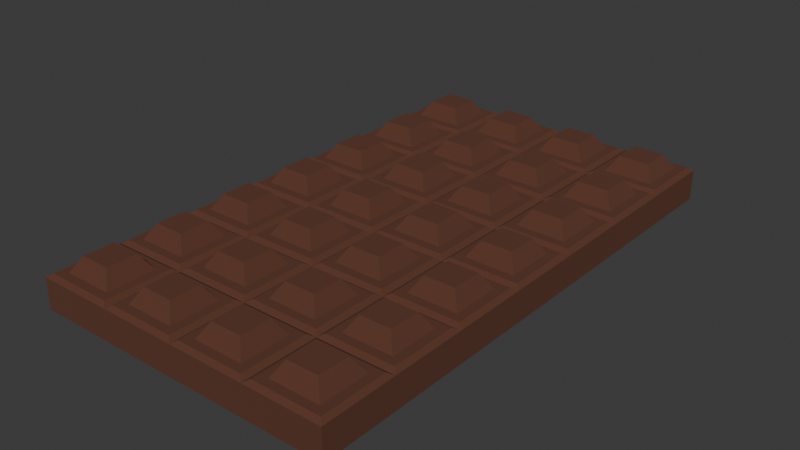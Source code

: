# Source: chocolate.blend  (saved by Blender 4.0.36; exported with 4.5.12 LTS)
import bpy
from mathutils import Matrix  # noqa: F401  (used for matrix-valued properties, if any)

bpy.ops.wm.read_factory_settings(use_empty=True)
scene = bpy.context.scene
scene.name = 'Scene'

# ---- collections
col_collection = bpy.data.collections.new('Collection'); scene.collection.children.link(col_collection)

# ---- materials (node trees are filled in below, after node groups)
mat_chocolate = bpy.data.materials.new('Chocolate')
mat_chocolate.alpha_threshold = 0.0
mat_chocolate.use_transparent_shadow = False
mat_chocolate.roughness = 0.5
mat_chocolate.line_color = (0.0, 0.0, 0.0, 1.0)

# ---- material node trees
mat_chocolate.use_nodes = True; mat_chocolate.node_tree.nodes.clear()
_N = mat_chocolate.node_tree.nodes; _L = mat_chocolate.node_tree.links
n0 = _N.new('ShaderNodeOutputMaterial'); n0.name = 'Material Output'; n0.location = (300, 300)
n1 = _N.new('ShaderNodeBsdfPrincipled'); n1.name = 'Principled BSDF'; n1.location = (10, 300)
n1.inputs[0].default_value = (0.1106, 0.03944, 0.02194, 1.0)
n1.inputs[2].default_value = 1.0
n1.inputs[3].default_value = 1.45
_L.new(n1.outputs[0], n0.inputs[0])
n0.is_active_output = True

# ---- world
world_world = bpy.data.worlds.new('World'); scene.world = world_world
world_world.use_nodes = True; world_world.node_tree.nodes.clear()
_N = world_world.node_tree.nodes; _L = world_world.node_tree.links
n0 = _N.new('ShaderNodeOutputWorld'); n0.name = 'World Output'; n0.location = (300, 300)
n1 = _N.new('ShaderNodeBackground'); n1.name = 'Background'; n1.location = (10, 300)
n1.inputs[0].default_value = (0.05088, 0.05088, 0.05088, 1.0)
_L.new(n1.outputs[0], n0.inputs[0])
n0.is_active_output = True
world_world.color = (0.05088, 0.05088, 0.05088)
world_world.use_sun_shadow = False
world_world.sun_shadow_jitter_overblur = 0.0

# ---- meshes
me_cube = bpy.data.meshes.new('Cube')
me_cube.from_pydata([(1.0, 1.0, 1.0), (1.0, 1.0, -1.0), (1.0, -1.0, 1.0), (1.0, -1.0, -1.0), (-1.0, 1.0, 1.0), (-1.0, 1.0, -1.0), (-1.0, -1.0, 1.0), (-1.0, -1.0, -1.0), (-1.0, 0.7143, -1.0), (-1.0, 0.4286, -1.0), (-1.0, 0.1429, -1.0), (-1.0, -0.1429, -1.0), (-1.0, -0.4286, -1.0), (-1.0, -0.7143, -1.0), (1.0, 0.7143, 1.0), (1.0, 0.4286, 1.0), (1.0, 0.1429, 1.0), (1.0, -0.1429, 1.0), (1.0, -0.4286, 1.0), (1.0, -0.7143, 1.0), (-1.0, -0.7143, 1.0), (-1.0, -0.4286, 1.0), (-1.0, -0.1429, 1.0), (-1.0, 0.1429, 1.0), (-1.0, 0.4286, 1.0), (-1.0, 0.7143, 1.0), (1.0, -0.7143, -1.0), (1.0, -0.4286, -1.0), (1.0, -0.1429, -1.0), (1.0, 0.1429, -1.0), (1.0, 0.4286, -1.0), (1.0, 0.7143, -1.0), (0.5, 1.0, -1.0), (0.0, 1.0, -1.0), (-0.5, 1.0, -1.0), (0.5, -1.0, 1.0), (0.0, -1.0, 1.0), (-0.5, -1.0, 1.0), (-0.5, -1.0, -1.0), (0.0, -1.0, -1.0), (0.5, -1.0, -1.0), (-0.5, 1.0, 1.0), (0.0, 1.0, 1.0), (0.5, 1.0, 1.0), (0.5, 0.7143, -1.0), (0.0, 0.7143, -1.0), (-0.5, 0.7143, -1.0), (0.5, 0.4286, -1.0), (0.0, 0.4286, -1.0), (-0.5, 0.4286, -1.0), (0.5, 0.1429, -1.0), (0.0, 0.1429, -1.0), (-0.5, 0.1429, -1.0), (0.5, -0.1429, -1.0), (0.0, -0.1429, -1.0), (-0.5, -0.1429, -1.0), (0.5, -0.4286, -1.0), (0.0, -0.4286, -1.0), (-0.5, -0.4286, -1.0), (0.5, -0.7143, -1.0), (0.0, -0.7143, -1.0), (-0.5, -0.7143, -1.0), (-0.5, 0.7143, 1.0), (0.0, 0.7143, 1.0), (0.5, 0.7143, 1.0), (-0.5, 0.4286, 1.0), (0.0, 0.4286, 1.0), (0.5, 0.4286, 1.0), (-0.5, 0.1429, 1.0), (0.0, 0.1429, 1.0), (0.5, 0.1429, 1.0), (-0.5, -0.1429, 1.0), (0.0, -0.1429, 1.0), (0.5, -0.1429, 1.0), (-0.5, -0.4286, 1.0), (0.0, -0.4286, 1.0), (0.5, -0.4286, 1.0), (-0.5, -0.7143, 1.0), (0.0, -0.7143, 1.0), (0.5, -0.7143, 1.0), (-0.5318, -0.7324, 1.204), (-0.9682, -0.7324, 1.204), (-0.9682, -0.9819, 1.204), (-0.5318, -0.9819, 1.204), (-0.5318, 0.9819, 1.204), (-0.9682, 0.9819, 1.204), (-0.9682, 0.7324, 1.204), (-0.5318, 0.7324, 1.204), (-0.5318, 0.6961, 1.204), (-0.9682, 0.6961, 1.204), (-0.9682, 0.4467, 1.204), (-0.5318, 0.4467, 1.204), (-0.5318, 0.4104, 1.204), (-0.9682, 0.4104, 1.204), (-0.9682, 0.161, 1.204), (-0.5318, 0.161, 1.204), (-0.5318, 0.1247, 1.204), (-0.9682, 0.1247, 1.204), (-0.9682, -0.1247, 1.204), (-0.5318, -0.1247, 1.204), (-0.5318, -0.161, 1.204), (-0.9682, -0.161, 1.204), (-0.9682, -0.4104, 1.204), (-0.5318, -0.4104, 1.204), (-0.5318, -0.4467, 1.204), (-0.9682, -0.4467, 1.204), (-0.9682, -0.6961, 1.204), (-0.5318, -0.6961, 1.204), (0.9682, -0.4467, 1.204), (0.5318, -0.4467, 1.204), (0.5318, -0.6961, 1.204), (0.9682, -0.6961, 1.204), (0.4682, -0.4467, 1.204), (0.03184, -0.4467, 1.204), (0.03184, -0.6961, 1.204), (0.4682, -0.6961, 1.204), (-0.03184, -0.4467, 1.204), (-0.4682, -0.4467, 1.204), (-0.4682, -0.6961, 1.204), (-0.03184, -0.6961, 1.204), (0.9682, -0.161, 1.204), (0.5318, -0.161, 1.204), (0.5318, -0.4104, 1.204), (0.9682, -0.4104, 1.204), (0.4682, -0.161, 1.204), (0.03184, -0.161, 1.204), (0.03184, -0.4104, 1.204), (0.4682, -0.4104, 1.204), (-0.03184, -0.161, 1.204), (-0.4682, -0.161, 1.204), (-0.4682, -0.4104, 1.204), (-0.03184, -0.4104, 1.204), (0.9682, 0.1247, 1.204), (0.5318, 0.1247, 1.204), (0.5318, -0.1247, 1.204), (0.9682, -0.1247, 1.204), (0.4682, 0.1247, 1.204), (0.03184, 0.1247, 1.204), (0.03184, -0.1247, 1.204), (0.4682, -0.1247, 1.204), (-0.03184, 0.1247, 1.204), (-0.4682, 0.1247, 1.204), (-0.4682, -0.1247, 1.204), (-0.03184, -0.1247, 1.204), (0.9682, 0.4104, 1.204), (0.5318, 0.4104, 1.204), (0.5318, 0.161, 1.204), (0.9682, 0.161, 1.204), (0.4682, 0.4104, 1.204), (0.03184, 0.4104, 1.204), (0.03184, 0.161, 1.204), (0.4682, 0.161, 1.204), (-0.03184, 0.4104, 1.204), (-0.4682, 0.4104, 1.204), (-0.4682, 0.161, 1.204), (-0.03184, 0.161, 1.204), (0.9682, 0.6961, 1.204), (0.5318, 0.6961, 1.204), (0.5318, 0.4467, 1.204), (0.9682, 0.4467, 1.204), (0.4682, 0.6961, 1.204), (0.03184, 0.6961, 1.204), (0.03184, 0.4467, 1.204), (0.4682, 0.4467, 1.204), (-0.03184, 0.6961, 1.204), (-0.4682, 0.6961, 1.204), (-0.4682, 0.4467, 1.204), (-0.03184, 0.4467, 1.204), (0.9682, 0.9819, 1.204), (0.5318, 0.9819, 1.204), (0.5318, 0.7324, 1.204), (0.9682, 0.7324, 1.204), (0.4682, 0.9819, 1.204), (0.03184, 0.9819, 1.204), (0.03184, 0.7324, 1.204), (0.4682, 0.7324, 1.204), (-0.03184, 0.9819, 1.204), (-0.4682, 0.9819, 1.204), (-0.4682, 0.7324, 1.204), (-0.03184, 0.7324, 1.204), (0.9682, -0.7324, 1.204), (0.5318, -0.7324, 1.204), (0.5318, -0.9819, 1.204), (0.9682, -0.9819, 1.204), (0.4682, -0.7324, 1.204), (0.03184, -0.7324, 1.204), (0.03184, -0.9819, 1.204), (0.4682, -0.9819, 1.204), (-0.03184, -0.7324, 1.204), (-0.4682, -0.7324, 1.204), (-0.4682, -0.9819, 1.204), (-0.03184, -0.9819, 1.204), (-0.5901, -0.765, 1.204), (-0.9099, -0.765, 1.204), (-0.9099, -0.9493, 1.204), (-0.5901, -0.9493, 1.204), (-0.5901, 0.9493, 1.204), (-0.9099, 0.9493, 1.204), (-0.9099, 0.765, 1.204), (-0.5901, 0.765, 1.204), (-0.5901, 0.6636, 1.204), (-0.9099, 0.6636, 1.204), (-0.9099, 0.4793, 1.204), (-0.5901, 0.4793, 1.204), (-0.5901, 0.3779, 1.204), (-0.9099, 0.3779, 1.204), (-0.9099, 0.1936, 1.204), (-0.5901, 0.1936, 1.204), (-0.5901, 0.09216, 1.204), (-0.9099, 0.09216, 1.204), (-0.9099, -0.09216, 1.204), (-0.5901, -0.09216, 1.204), (-0.5901, -0.1936, 1.204), (-0.9099, -0.1936, 1.204), (-0.9099, -0.3779, 1.204), (-0.5901, -0.3779, 1.204), (-0.5901, -0.4793, 1.204), (-0.9099, -0.4793, 1.204), (-0.9099, -0.6636, 1.204), (-0.5901, -0.6636, 1.204), (0.9099, -0.4793, 1.204), (0.5901, -0.4793, 1.204), (0.5901, -0.6636, 1.204), (0.9099, -0.6636, 1.204), (0.4099, -0.4793, 1.204), (0.09007, -0.4793, 1.204), (0.09007, -0.6636, 1.204), (0.4099, -0.6636, 1.204), (-0.09007, -0.4793, 1.204), (-0.4099, -0.4793, 1.204), (-0.4099, -0.6636, 1.204), (-0.09007, -0.6636, 1.204), (0.9099, -0.1936, 1.204), (0.5901, -0.1936, 1.204), (0.5901, -0.3779, 1.204), (0.9099, -0.3779, 1.204), (0.4099, -0.1936, 1.204), (0.09007, -0.1936, 1.204), (0.09007, -0.3779, 1.204), (0.4099, -0.3779, 1.204), (-0.09007, -0.1936, 1.204), (-0.4099, -0.1936, 1.204), (-0.4099, -0.3779, 1.204), (-0.09007, -0.3779, 1.204), (0.9099, 0.09216, 1.204), (0.5901, 0.09216, 1.204), (0.5901, -0.09216, 1.204), (0.9099, -0.09216, 1.204), (0.4099, 0.09216, 1.204), (0.09007, 0.09216, 1.204), (0.09007, -0.09216, 1.204), (0.4099, -0.09216, 1.204), (-0.09007, 0.09216, 1.204), (-0.4099, 0.09216, 1.204), (-0.4099, -0.09216, 1.204), (-0.09007, -0.09216, 1.204), (0.9099, 0.3779, 1.204), (0.5901, 0.3779, 1.204), (0.5901, 0.1936, 1.204), (0.9099, 0.1936, 1.204), (0.4099, 0.3779, 1.204), (0.09007, 0.3779, 1.204), (0.09007, 0.1936, 1.204), (0.4099, 0.1936, 1.204), (-0.09007, 0.3779, 1.204), (-0.4099, 0.3779, 1.204), (-0.4099, 0.1936, 1.204), (-0.09007, 0.1936, 1.204), (0.9099, 0.6636, 1.204), (0.5901, 0.6636, 1.204), (0.5901, 0.4793, 1.204), (0.9099, 0.4793, 1.204), (0.4099, 0.6636, 1.204), (0.09007, 0.6636, 1.204), (0.09007, 0.4793, 1.204), (0.4099, 0.4793, 1.204), (-0.09007, 0.6636, 1.204), (-0.4099, 0.6636, 1.204), (-0.4099, 0.4793, 1.204), (-0.09007, 0.4793, 1.204), (0.9099, 0.9493, 1.204), (0.5901, 0.9493, 1.204), (0.5901, 0.765, 1.204), (0.9099, 0.765, 1.204), (0.4099, 0.9493, 1.204), (0.09007, 0.9493, 1.204), (0.09007, 0.765, 1.204), (0.4099, 0.765, 1.204), (-0.09007, 0.9493, 1.204), (-0.4099, 0.9493, 1.204), (-0.4099, 0.765, 1.204), (-0.09007, 0.765, 1.204), (0.9099, -0.765, 1.204), (0.5901, -0.765, 1.204), (0.5901, -0.9493, 1.204), (0.9099, -0.9493, 1.204), (0.4099, -0.765, 1.204), (0.09007, -0.765, 1.204), (0.09007, -0.9493, 1.204), (0.4099, -0.9493, 1.204), (-0.09007, -0.765, 1.204), (-0.4099, -0.765, 1.204), (-0.4099, -0.9493, 1.204), (-0.09007, -0.9493, 1.204), (-0.8493, -0.7999, 2.175), (-0.6507, -0.7999, 2.175), (-0.6507, -0.9144, 2.175), (-0.8493, -0.9144, 2.175), (-0.8493, 0.9144, 2.175), (-0.6507, 0.9144, 2.175), (-0.6507, 0.7999, 2.175), (-0.8493, 0.7999, 2.175), (-0.8493, 0.6287, 2.175), (-0.6507, 0.6287, 2.175), (-0.6507, 0.5142, 2.175), (-0.8493, 0.5142, 2.175), (-0.8493, 0.343, 2.175), (-0.6507, 0.343, 2.175), (-0.6507, 0.2285, 2.175), (-0.8493, 0.2285, 2.175), (-0.8493, 0.05724, 2.175), (-0.6507, 0.05724, 2.175), (-0.6507, -0.05724, 2.175), (-0.8493, -0.05724, 2.175), (-0.8493, -0.2285, 2.175), (-0.6507, -0.2285, 2.175), (-0.6507, -0.343, 2.175), (-0.8493, -0.343, 2.175), (-0.8493, -0.5142, 2.175), (-0.6507, -0.5142, 2.175), (-0.6507, -0.6287, 2.175), (-0.8493, -0.6287, 2.175), (0.6507, -0.5142, 2.175), (0.8493, -0.5142, 2.175), (0.8493, -0.6287, 2.175), (0.6507, -0.6287, 2.175), (0.1507, -0.5142, 2.175), (0.3493, -0.5142, 2.175), (0.3493, -0.6287, 2.175), (0.1507, -0.6287, 2.175), (-0.3493, -0.5142, 2.175), (-0.1507, -0.5142, 2.175), (-0.1507, -0.6287, 2.175), (-0.3493, -0.6287, 2.175), (0.6507, -0.2285, 2.175), (0.8493, -0.2285, 2.175), (0.8493, -0.343, 2.175), (0.6507, -0.343, 2.175), (0.1507, -0.2285, 2.175), (0.3493, -0.2285, 2.175), (0.3493, -0.343, 2.175), (0.1507, -0.343, 2.175), (-0.3493, -0.2285, 2.175), (-0.1507, -0.2285, 2.175), (-0.1507, -0.343, 2.175), (-0.3493, -0.343, 2.175), (0.6507, 0.05724, 2.175), (0.8493, 0.05724, 2.175), (0.8493, -0.05724, 2.175), (0.6507, -0.05724, 2.175), (0.1507, 0.05724, 2.175), (0.3493, 0.05724, 2.175), (0.3493, -0.05724, 2.175), (0.1507, -0.05724, 2.175), (-0.3493, 0.05724, 2.175), (-0.1507, 0.05724, 2.175), (-0.1507, -0.05724, 2.175), (-0.3493, -0.05724, 2.175), (0.6507, 0.343, 2.175), (0.8493, 0.343, 2.175), (0.8493, 0.2285, 2.175), (0.6507, 0.2285, 2.175), (0.1507, 0.343, 2.175), (0.3493, 0.343, 2.175), (0.3493, 0.2285, 2.175), (0.1507, 0.2285, 2.175), (-0.3493, 0.343, 2.175), (-0.1507, 0.343, 2.175), (-0.1507, 0.2285, 2.175), (-0.3493, 0.2285, 2.175), (0.6507, 0.6287, 2.175), (0.8493, 0.6287, 2.175), (0.8493, 0.5142, 2.175), (0.6507, 0.5142, 2.175), (0.1507, 0.6287, 2.175), (0.3493, 0.6287, 2.175), (0.3493, 0.5142, 2.175), (0.1507, 0.5142, 2.175), (-0.3493, 0.6287, 2.175), (-0.1507, 0.6287, 2.175), (-0.1507, 0.5142, 2.175), (-0.3493, 0.5142, 2.175), (0.6507, 0.9144, 2.175), (0.8493, 0.9144, 2.175), (0.8493, 0.7999, 2.175), (0.6507, 0.7999, 2.175), (0.1507, 0.9144, 2.175), (0.3493, 0.9144, 2.175), (0.3493, 0.7999, 2.175), (0.1507, 0.7999, 2.175), (-0.3493, 0.9144, 2.175), (-0.1507, 0.9144, 2.175), (-0.1507, 0.7999, 2.175), (-0.3493, 0.7999, 2.175), (0.6507, -0.7999, 2.175), (0.8493, -0.7999, 2.175), (0.8493, -0.9144, 2.175), (0.6507, -0.9144, 2.175), (0.1507, -0.7999, 2.175), (0.3493, -0.7999, 2.175), (0.3493, -0.9144, 2.175), (0.1507, -0.9144, 2.175), (-0.3493, -0.7999, 2.175), (-0.1507, -0.7999, 2.175), (-0.1507, -0.9144, 2.175), (-0.3493, -0.9144, 2.175)], [], [(206, 207, 318, 319), (38, 37, 6, 7), (8, 25, 4, 5), (59, 26, 3, 40), (26, 19, 2, 3), (32, 43, 0, 1), (1, 0, 14, 31), (31, 14, 15, 30), (30, 15, 16, 29), (29, 16, 17, 28), (28, 17, 18, 27), (27, 18, 19, 26), (32, 1, 31, 44), (44, 31, 30, 47), (47, 30, 29, 50), (50, 29, 28, 53), (53, 28, 27, 56), (56, 27, 26, 59), (7, 6, 20, 13), (13, 20, 21, 12), (12, 21, 22, 11), (11, 22, 23, 10), (10, 23, 24, 9), (9, 24, 25, 8), (259, 256, 369, 370), (205, 206, 319, 316), (256, 257, 368, 369), (207, 204, 317, 318), (282, 283, 394, 395), (204, 205, 316, 317), (281, 282, 395, 392), (230, 231, 342, 343), (283, 280, 393, 394), (229, 230, 343, 340), (280, 281, 392, 393), (231, 228, 341, 342), (228, 229, 340, 341), (254, 255, 366, 367), (253, 254, 367, 364), (202, 203, 314, 315), (255, 252, 365, 366), (201, 202, 315, 312), (252, 253, 364, 365), (203, 200, 313, 314), (278, 279, 390, 391), (200, 201, 312, 313), (277, 278, 391, 388), (226, 227, 338, 339), (12, 58, 61, 13), (58, 57, 60, 61), (57, 56, 59, 60), (11, 55, 58, 12), (55, 54, 57, 58), (54, 53, 56, 57), (10, 52, 55, 11), (52, 51, 54, 55), (51, 50, 53, 54), (9, 49, 52, 10), (49, 48, 51, 52), (48, 47, 50, 51), (8, 46, 49, 9), (46, 45, 48, 49), (45, 44, 47, 48), (5, 34, 46, 8), (34, 33, 45, 46), (33, 32, 44, 45), (5, 4, 41, 34), (34, 41, 42, 33), (33, 42, 43, 32), (13, 61, 38, 7), (61, 60, 39, 38), (60, 59, 40, 39), (3, 2, 35, 40), (40, 35, 36, 39), (39, 36, 37, 38), (279, 276, 389, 390), (225, 226, 339, 336), (276, 277, 388, 389), (77, 20, 81, 80), (20, 6, 82, 81), (6, 37, 83, 82), (37, 77, 80, 83), (41, 4, 85, 84), (4, 25, 86, 85), (25, 62, 87, 86), (62, 41, 84, 87), (62, 25, 89, 88), (25, 24, 90, 89), (24, 65, 91, 90), (65, 62, 88, 91), (65, 24, 93, 92), (24, 23, 94, 93), (23, 68, 95, 94), (68, 65, 92, 95), (68, 23, 97, 96), (23, 22, 98, 97), (22, 71, 99, 98), (71, 68, 96, 99), (71, 22, 101, 100), (22, 21, 102, 101), (21, 74, 103, 102), (74, 71, 100, 103), (74, 21, 105, 104), (21, 20, 106, 105), (20, 77, 107, 106), (77, 74, 104, 107), (18, 76, 109, 108), (76, 79, 110, 109), (79, 19, 111, 110), (19, 18, 108, 111), (76, 75, 113, 112), (75, 78, 114, 113), (78, 79, 115, 114), (79, 76, 112, 115), (75, 74, 117, 116), (74, 77, 118, 117), (77, 78, 119, 118), (78, 75, 116, 119), (17, 73, 121, 120), (73, 76, 122, 121), (76, 18, 123, 122), (18, 17, 120, 123), (73, 72, 125, 124), (72, 75, 126, 125), (75, 76, 127, 126), (76, 73, 124, 127), (72, 71, 129, 128), (71, 74, 130, 129), (74, 75, 131, 130), (75, 72, 128, 131), (16, 70, 133, 132), (70, 73, 134, 133), (73, 17, 135, 134), (17, 16, 132, 135), (70, 69, 137, 136), (69, 72, 138, 137), (72, 73, 139, 138), (73, 70, 136, 139), (69, 68, 141, 140), (68, 71, 142, 141), (71, 72, 143, 142), (72, 69, 140, 143), (15, 67, 145, 144), (67, 70, 146, 145), (70, 16, 147, 146), (16, 15, 144, 147), (67, 66, 149, 148), (66, 69, 150, 149), (69, 70, 151, 150), (70, 67, 148, 151), (66, 65, 153, 152), (65, 68, 154, 153), (68, 69, 155, 154), (69, 66, 152, 155), (14, 64, 157, 156), (64, 67, 158, 157), (67, 15, 159, 158), (15, 14, 156, 159), (64, 63, 161, 160), (63, 66, 162, 161), (66, 67, 163, 162), (67, 64, 160, 163), (63, 62, 165, 164), (62, 65, 166, 165), (65, 66, 167, 166), (66, 63, 164, 167), (0, 43, 169, 168), (43, 64, 170, 169), (64, 14, 171, 170), (14, 0, 168, 171), (43, 42, 173, 172), (42, 63, 174, 173), (63, 64, 175, 174), (64, 43, 172, 175), (42, 41, 177, 176), (41, 62, 178, 177), (62, 63, 179, 178), (63, 42, 176, 179), (19, 79, 181, 180), (79, 35, 182, 181), (35, 2, 183, 182), (2, 19, 180, 183), (79, 78, 185, 184), (78, 36, 186, 185), (36, 35, 187, 186), (35, 79, 184, 187), (78, 77, 189, 188), (77, 37, 190, 189), (37, 36, 191, 190), (36, 78, 188, 191), (80, 81, 193, 192), (81, 82, 194, 193), (82, 83, 195, 194), (83, 80, 192, 195), (84, 85, 197, 196), (85, 86, 198, 197), (86, 87, 199, 198), (87, 84, 196, 199), (88, 89, 201, 200), (89, 90, 202, 201), (90, 91, 203, 202), (91, 88, 200, 203), (92, 93, 205, 204), (93, 94, 206, 205), (94, 95, 207, 206), (95, 92, 204, 207), (96, 97, 209, 208), (97, 98, 210, 209), (98, 99, 211, 210), (99, 96, 208, 211), (100, 101, 213, 212), (101, 102, 214, 213), (102, 103, 215, 214), (103, 100, 212, 215), (104, 105, 217, 216), (105, 106, 218, 217), (106, 107, 219, 218), (107, 104, 216, 219), (108, 109, 221, 220), (109, 110, 222, 221), (110, 111, 223, 222), (111, 108, 220, 223), (112, 113, 225, 224), (113, 114, 226, 225), (114, 115, 227, 226), (115, 112, 224, 227), (116, 117, 229, 228), (117, 118, 230, 229), (118, 119, 231, 230), (119, 116, 228, 231), (120, 121, 233, 232), (121, 122, 234, 233), (122, 123, 235, 234), (123, 120, 232, 235), (124, 125, 237, 236), (125, 126, 238, 237), (126, 127, 239, 238), (127, 124, 236, 239), (128, 129, 241, 240), (129, 130, 242, 241), (130, 131, 243, 242), (131, 128, 240, 243), (132, 133, 245, 244), (133, 134, 246, 245), (134, 135, 247, 246), (135, 132, 244, 247), (136, 137, 249, 248), (137, 138, 250, 249), (138, 139, 251, 250), (139, 136, 248, 251), (140, 141, 253, 252), (141, 142, 254, 253), (142, 143, 255, 254), (143, 140, 252, 255), (144, 145, 257, 256), (145, 146, 258, 257), (146, 147, 259, 258), (147, 144, 256, 259), (148, 149, 261, 260), (149, 150, 262, 261), (150, 151, 263, 262), (151, 148, 260, 263), (152, 153, 265, 264), (153, 154, 266, 265), (154, 155, 267, 266), (155, 152, 264, 267), (156, 157, 269, 268), (157, 158, 270, 269), (158, 159, 271, 270), (159, 156, 268, 271), (160, 161, 273, 272), (161, 162, 274, 273), (162, 163, 275, 274), (163, 160, 272, 275), (164, 165, 277, 276), (165, 166, 278, 277), (166, 167, 279, 278), (167, 164, 276, 279), (168, 169, 281, 280), (169, 170, 282, 281), (170, 171, 283, 282), (171, 168, 280, 283), (172, 173, 285, 284), (173, 174, 286, 285), (174, 175, 287, 286), (175, 172, 284, 287), (176, 177, 289, 288), (177, 178, 290, 289), (178, 179, 291, 290), (179, 176, 288, 291), (180, 181, 293, 292), (181, 182, 294, 293), (182, 183, 295, 294), (183, 180, 292, 295), (184, 185, 297, 296), (185, 186, 298, 297), (186, 187, 299, 298), (187, 184, 296, 299), (188, 189, 301, 300), (189, 190, 302, 301), (190, 191, 303, 302), (191, 188, 300, 303), (305, 304, 307, 306), (309, 308, 311, 310), (313, 312, 315, 314), (317, 316, 319, 318), (321, 320, 323, 322), (325, 324, 327, 326), (329, 328, 331, 330), (333, 332, 335, 334), (337, 336, 339, 338), (341, 340, 343, 342), (345, 344, 347, 346), (349, 348, 351, 350), (353, 352, 355, 354), (357, 356, 359, 358), (361, 360, 363, 362), (365, 364, 367, 366), (369, 368, 371, 370), (373, 372, 375, 374), (377, 376, 379, 378), (381, 380, 383, 382), (385, 384, 387, 386), (389, 388, 391, 390), (393, 392, 395, 394), (397, 396, 399, 398), (401, 400, 403, 402), (405, 404, 407, 406), (409, 408, 411, 410), (413, 412, 415, 414), (257, 258, 371, 368), (258, 259, 370, 371), (232, 233, 344, 345), (235, 232, 345, 346), (284, 285, 396, 397), (233, 234, 347, 344), (287, 284, 397, 398), (234, 235, 346, 347), (285, 286, 399, 396), (208, 209, 320, 321), (286, 287, 398, 399), (211, 208, 321, 322), (260, 261, 372, 373), (209, 210, 323, 320), (263, 260, 373, 374), (210, 211, 322, 323), (261, 262, 375, 372), (262, 263, 374, 375), (236, 237, 348, 349), (239, 236, 349, 350), (288, 289, 400, 401), (237, 238, 351, 348), (291, 288, 401, 402), (238, 239, 350, 351), (289, 290, 403, 400), (212, 213, 324, 325), (290, 291, 402, 403), (215, 212, 325, 326), (264, 265, 376, 377), (213, 214, 327, 324), (267, 264, 377, 378), (214, 215, 326, 327), (265, 266, 379, 376), (266, 267, 378, 379), (240, 241, 352, 353), (243, 240, 353, 354), (292, 293, 404, 405), (241, 242, 355, 352), (295, 292, 405, 406), (242, 243, 354, 355), (293, 294, 407, 404), (216, 217, 328, 329), (294, 295, 406, 407), (219, 216, 329, 330), (268, 269, 380, 381), (217, 218, 331, 328), (271, 268, 381, 382), (218, 219, 330, 331), (269, 270, 383, 380), (192, 193, 304, 305), (270, 271, 382, 383), (195, 192, 305, 306), (244, 245, 356, 357), (193, 194, 307, 304), (247, 244, 357, 358), (296, 297, 408, 409), (194, 195, 306, 307), (245, 246, 359, 356), (299, 296, 409, 410), (246, 247, 358, 359), (297, 298, 411, 408), (220, 221, 332, 333), (298, 299, 410, 411), (223, 220, 333, 334), (272, 273, 384, 385), (221, 222, 335, 332), (275, 272, 385, 386), (222, 223, 334, 335), (273, 274, 387, 384), (196, 197, 308, 309), (274, 275, 386, 387), (199, 196, 309, 310), (248, 249, 360, 361), (197, 198, 311, 308), (251, 248, 361, 362), (300, 301, 412, 413), (198, 199, 310, 311), (249, 250, 363, 360), (303, 300, 413, 414), (250, 251, 362, 363), (301, 302, 415, 412), (224, 225, 336, 337), (302, 303, 414, 415), (227, 224, 337, 338)])
_uv = me_cube.uv_layers.new(name='UVMap')
_uv.uv.foreach_set('vector', [0.865, 0.5976, 0.8225, 0.5976, 0.8225, 0.5976, 0.865, 0.5976, 0.375, 0.9375, 0.625, 0.9375, 0.625, 1.0, 0.375, 1.0, 0.375, 0.2143, 0.625, 0.2143, 0.625, 0.25, 0.375, 0.25, 0.3125, 0.7143, 0.375, 0.7143, 0.375, 0.75, 0.3125, 0.75, 0.375, 0.7143, 0.625, 0.7143, 0.625, 0.75, 0.375, 0.75, 0.375, 0.4375, 0.625, 0.4375, 0.625, 0.5, 0.375, 0.5, 0.375, 0.5, 0.625, 0.5, 0.625, 0.5357, 0.375, 0.5357, 0.375, 0.5357, 0.625, 0.5357, 0.625, 0.5714, 0.375, 0.5714, 0.375, 0.5714, 0.625, 0.5714, 0.625, 0.6071, 0.375, 0.6071, 0.375, 0.6071, 0.625, 0.6071, 0.625, 0.6429, 0.375, 0.6429, 0.375, 0.6429, 0.625, 0.6429, 0.625, 0.6786, 0.375, 0.6786, 0.375, 0.6786, 0.625, 0.6786, 0.625, 0.7143, 0.375, 0.7143, 0.3125, 0.5, 0.375, 0.5, 0.375, 0.5357, 0.3125, 0.5357, 0.3125, 0.5357, 0.375, 0.5357, 0.375, 0.5714, 0.3125, 0.5714, 0.3125, 0.5714, 0.375, 0.5714, 0.375, 0.6071, 0.3125, 0.6071, 0.3125, 0.6071, 0.375, 0.6071, 0.375, 0.6429, 0.3125, 0.6429, 0.3125, 0.6429, 0.375, 0.6429, 0.375, 0.6786, 0.3125, 0.6786, 0.3125, 0.6786, 0.375, 0.6786, 0.375, 0.7143, 0.3125, 0.7143, 0.375, 0.0, 0.625, 0.0, 0.625, 0.03571, 0.375, 0.03571, 0.375, 0.03571, 0.625, 0.03571, 0.625, 0.07143, 0.375, 0.07143, 0.375, 0.07143, 0.625, 0.07143, 0.625, 0.1071, 0.375, 0.1071, 0.375, 0.1071, 0.625, 0.1071, 0.625, 0.1429, 0.375, 0.1429, 0.375, 0.1429, 0.625, 0.1429, 0.625, 0.1786, 0.375, 0.1786, 0.375, 0.1786, 0.625, 0.1786, 0.625, 0.2143, 0.375, 0.2143, 0.635, 0.5976, 0.635, 0.581, 0.635, 0.581, 0.635, 0.5976, 0.865, 0.581, 0.865, 0.5976, 0.865, 0.5976, 0.865, 0.581, 0.635, 0.581, 0.6775, 0.581, 0.6775, 0.581, 0.635, 0.581, 0.8225, 0.5976, 0.8225, 0.581, 0.8225, 0.581, 0.8225, 0.5976, 0.6775, 0.5262, 0.635, 0.5262, 0.635, 0.5262, 0.6775, 0.5262, 0.8225, 0.581, 0.865, 0.581, 0.865, 0.581, 0.8225, 0.581, 0.6775, 0.5095, 0.6775, 0.5262, 0.6775, 0.5262, 0.6775, 0.5095, 0.8025, 0.7047, 0.76, 0.7047, 0.76, 0.7047, 0.8025, 0.7047, 0.635, 0.5262, 0.635, 0.5095, 0.635, 0.5095, 0.635, 0.5262, 0.8025, 0.6881, 0.8025, 0.7047, 0.8025, 0.7047, 0.8025, 0.6881, 0.635, 0.5095, 0.6775, 0.5095, 0.6775, 0.5095, 0.635, 0.5095, 0.76, 0.7047, 0.76, 0.6881, 0.76, 0.6881, 0.76, 0.7047, 0.76, 0.6881, 0.8025, 0.6881, 0.8025, 0.6881, 0.76, 0.6881, 0.8025, 0.6333, 0.76, 0.6333, 0.76, 0.6333, 0.8025, 0.6333, 0.8025, 0.6167, 0.8025, 0.6333, 0.8025, 0.6333, 0.8025, 0.6167, 0.865, 0.5619, 0.8225, 0.5619, 0.8225, 0.5619, 0.865, 0.5619, 0.76, 0.6333, 0.76, 0.6167, 0.76, 0.6167, 0.76, 0.6333, 0.865, 0.5453, 0.865, 0.5619, 0.865, 0.5619, 0.865, 0.5453, 0.76, 0.6167, 0.8025, 0.6167, 0.8025, 0.6167, 0.76, 0.6167, 0.8225, 0.5619, 0.8225, 0.5453, 0.8225, 0.5453, 0.8225, 0.5619, 0.8025, 0.5619, 0.76, 0.5619, 0.76, 0.5619, 0.8025, 0.5619, 0.8225, 0.5453, 0.865, 0.5453, 0.865, 0.5453, 0.8225, 0.5453, 0.8025, 0.5453, 0.8025, 0.5619, 0.8025, 0.5619, 0.8025, 0.5453, 0.74, 0.7047, 0.6975, 0.7047, 0.6975, 0.7047, 0.74, 0.7047, 0.125, 0.6786, 0.1875, 0.6786, 0.1875, 0.7143, 0.125, 0.7143, 0.1875, 0.6786, 0.25, 0.6786, 0.25, 0.7143, 0.1875, 0.7143, 0.25, 0.6786, 0.3125, 0.6786, 0.3125, 0.7143, 0.25, 0.7143, 0.125, 0.6429, 0.1875, 0.6429, 0.1875, 0.6786, 0.125, 0.6786, 0.1875, 0.6429, 0.25, 0.6429, 0.25, 0.6786, 0.1875, 0.6786, 0.25, 0.6429, 0.3125, 0.6429, 0.3125, 0.6786, 0.25, 0.6786, 0.125, 0.6071, 0.1875, 0.6071, 0.1875, 0.6429, 0.125, 0.6429, 0.1875, 0.6071, 0.25, 0.6071, 0.25, 0.6429, 0.1875, 0.6429, 0.25, 0.6071, 0.3125, 0.6071, 0.3125, 0.6429, 0.25, 0.6429, 0.125, 0.5714, 0.1875, 0.5714, 0.1875, 0.6071, 0.125, 0.6071, 0.1875, 0.5714, 0.25, 0.5714, 0.25, 0.6071, 0.1875, 0.6071, 0.25, 0.5714, 0.3125, 0.5714, 0.3125, 0.6071, 0.25, 0.6071, 0.125, 0.5357, 0.1875, 0.5357, 0.1875, 0.5714, 0.125, 0.5714, 0.1875, 0.5357, 0.25, 0.5357, 0.25, 0.5714, 0.1875, 0.5714, 0.25, 0.5357, 0.3125, 0.5357, 0.3125, 0.5714, 0.25, 0.5714, 0.125, 0.5, 0.1875, 0.5, 0.1875, 0.5357, 0.125, 0.5357, 0.1875, 0.5, 0.25, 0.5, 0.25, 0.5357, 0.1875, 0.5357, 0.25, 0.5, 0.3125, 0.5, 0.3125, 0.5357, 0.25, 0.5357, 0.375, 0.25, 0.625, 0.25, 0.625, 0.3125, 0.375, 0.3125, 0.375, 0.3125, 0.625, 0.3125, 0.625, 0.375, 0.375, 0.375, 0.375, 0.375, 0.625, 0.375, 0.625, 0.4375, 0.375, 0.4375, 0.125, 0.7143, 0.1875, 0.7143, 0.1875, 0.75, 0.125, 0.75, 0.1875, 0.7143, 0.25, 0.7143, 0.25, 0.75, 0.1875, 0.75, 0.25, 0.7143, 0.3125, 0.7143, 0.3125, 0.75, 0.25, 0.75, 0.375, 0.75, 0.625, 0.75, 0.625, 0.8125, 0.375, 0.8125, 0.375, 0.8125, 0.625, 0.8125, 0.625, 0.875, 0.375, 0.875, 0.375, 0.875, 0.625, 0.875, 0.625, 0.9375, 0.375, 0.9375, 0.76, 0.5619, 0.76, 0.5453, 0.76, 0.5453, 0.76, 0.5619, 0.74, 0.6881, 0.74, 0.7047, 0.74, 0.7047, 0.74, 0.6881, 0.76, 0.5453, 0.8025, 0.5453, 0.8025, 0.5453, 0.76, 0.5453, 0.8125, 0.7143, 0.875, 0.7143, 0.8727, 0.7166, 0.8148, 0.7166, 0.875, 0.7143, 0.875, 0.75, 0.8727, 0.7477, 0.8727, 0.7166, 0.875, 0.75, 0.8125, 0.75, 0.8148, 0.7477, 0.8727, 0.7477, 0.8125, 0.75, 0.8125, 0.7143, 0.8148, 0.7166, 0.8148, 0.7477, 0.8125, 0.5, 0.875, 0.5, 0.8727, 0.5023, 0.8148, 0.5023, 0.875, 0.5, 0.875, 0.5357, 0.8727, 0.5334, 0.8727, 0.5023, 0.875, 0.5357, 0.8125, 0.5357, 0.8148, 0.5334, 0.8727, 0.5334, 0.8125, 0.5357, 0.8125, 0.5, 0.8148, 0.5023, 0.8148, 0.5334, 0.8125, 0.5357, 0.875, 0.5357, 0.8727, 0.538, 0.8148, 0.538, 0.875, 0.5357, 0.875, 0.5714, 0.8727, 0.5692, 0.8727, 0.538, 0.875, 0.5714, 0.8125, 0.5714, 0.8148, 0.5692, 0.8727, 0.5692, 0.8125, 0.5714, 0.8125, 0.5357, 0.8148, 0.538, 0.8148, 0.5692, 0.8125, 0.5714, 0.875, 0.5714, 0.8727, 0.5737, 0.8148, 0.5737, 0.875, 0.5714, 0.875, 0.6071, 0.8727, 0.6049, 0.8727, 0.5737, 0.875, 0.6071, 0.8125, 0.6071, 0.8148, 0.6049, 0.8727, 0.6049, 0.8125, 0.6071, 0.8125, 0.5714, 0.8148, 0.5737, 0.8148, 0.6049, 0.8125, 0.6071, 0.875, 0.6071, 0.8727, 0.6094, 0.8148, 0.6094, 0.875, 0.6071, 0.875, 0.6429, 0.8727, 0.6406, 0.8727, 0.6094, 0.875, 0.6429, 0.8125, 0.6429, 0.8148, 0.6406, 0.8727, 0.6406, 0.8125, 0.6429, 0.8125, 0.6071, 0.8148, 0.6094, 0.8148, 0.6406, 0.8125, 0.6429, 0.875, 0.6429, 0.8727, 0.6451, 0.8148, 0.6451, 0.875, 0.6429, 0.875, 0.6786, 0.8727, 0.6763, 0.8727, 0.6451, 0.875, 0.6786, 0.8125, 0.6786, 0.8148, 0.6763, 0.8727, 0.6763, 0.8125, 0.6786, 0.8125, 0.6429, 0.8148, 0.6451, 0.8148, 0.6763, 0.8125, 0.6786, 0.875, 0.6786, 0.8727, 0.6808, 0.8148, 0.6808, 0.875, 0.6786, 0.875, 0.7143, 0.8727, 0.712, 0.8727, 0.6808, 0.875, 0.7143, 0.8125, 0.7143, 0.8148, 0.712, 0.8727, 0.712, 0.8125, 0.7143, 0.8125, 0.6786, 0.8148, 0.6808, 0.8148, 0.712, 0.625, 0.6786, 0.6875, 0.6786, 0.6852, 0.6808, 0.6273, 0.6808, 0.6875, 0.6786, 0.6875, 0.7143, 0.6852, 0.712, 0.6852, 0.6808, 0.6875, 0.7143, 0.625, 0.7143, 0.6273, 0.712, 0.6852, 0.712, 0.625, 0.7143, 0.625, 0.6786, 0.6273, 0.6808, 0.6273, 0.712, 0.6875, 0.6786, 0.75, 0.6786, 0.7477, 0.6808, 0.6898, 0.6808, 0.75, 0.6786, 0.75, 0.7143, 0.7477, 0.712, 0.7477, 0.6808, 0.75, 0.7143, 0.6875, 0.7143, 0.6898, 0.712, 0.7477, 0.712, 0.6875, 0.7143, 0.6875, 0.6786, 0.6898, 0.6808, 0.6898, 0.712, 0.75, 0.6786, 0.8125, 0.6786, 0.8102, 0.6808, 0.7523, 0.6808, 0.8125, 0.6786, 0.8125, 0.7143, 0.8102, 0.712, 0.8102, 0.6808, 0.8125, 0.7143, 0.75, 0.7143, 0.7523, 0.712, 0.8102, 0.712, 0.75, 0.7143, 0.75, 0.6786, 0.7523, 0.6808, 0.7523, 0.712, 0.625, 0.6429, 0.6875, 0.6429, 0.6852, 0.6451, 0.6273, 0.6451, 0.6875, 0.6429, 0.6875, 0.6786, 0.6852, 0.6763, 0.6852, 0.6451, 0.6875, 0.6786, 0.625, 0.6786, 0.6273, 0.6763, 0.6852, 0.6763, 0.625, 0.6786, 0.625, 0.6429, 0.6273, 0.6451, 0.6273, 0.6763, 0.6875, 0.6429, 0.75, 0.6429, 0.7477, 0.6451, 0.6898, 0.6451, 0.75, 0.6429, 0.75, 0.6786, 0.7477, 0.6763, 0.7477, 0.6451, 0.75, 0.6786, 0.6875, 0.6786, 0.6898, 0.6763, 0.7477, 0.6763, 0.6875, 0.6786, 0.6875, 0.6429, 0.6898, 0.6451, 0.6898, 0.6763, 0.75, 0.6429, 0.8125, 0.6429, 0.8102, 0.6451, 0.7523, 0.6451, 0.8125, 0.6429, 0.8125, 0.6786, 0.8102, 0.6763, 0.8102, 0.6451, 0.8125, 0.6786, 0.75, 0.6786, 0.7523, 0.6763, 0.8102, 0.6763, 0.75, 0.6786, 0.75, 0.6429, 0.7523, 0.6451, 0.7523, 0.6763, 0.625, 0.6071, 0.6875, 0.6071, 0.6852, 0.6094, 0.6273, 0.6094, 0.6875, 0.6071, 0.6875, 0.6429, 0.6852, 0.6406, 0.6852, 0.6094, 0.6875, 0.6429, 0.625, 0.6429, 0.6273, 0.6406, 0.6852, 0.6406, 0.625, 0.6429, 0.625, 0.6071, 0.6273, 0.6094, 0.6273, 0.6406, 0.6875, 0.6071, 0.75, 0.6071, 0.7477, 0.6094, 0.6898, 0.6094, 0.75, 0.6071, 0.75, 0.6429, 0.7477, 0.6406, 0.7477, 0.6094, 0.75, 0.6429, 0.6875, 0.6429, 0.6898, 0.6406, 0.7477, 0.6406, 0.6875, 0.6429, 0.6875, 0.6071, 0.6898, 0.6094, 0.6898, 0.6406, 0.75, 0.6071, 0.8125, 0.6071, 0.8102, 0.6094, 0.7523, 0.6094, 0.8125, 0.6071, 0.8125, 0.6429, 0.8102, 0.6406, 0.8102, 0.6094, 0.8125, 0.6429, 0.75, 0.6429, 0.7523, 0.6406, 0.8102, 0.6406, 0.75, 0.6429, 0.75, 0.6071, 0.7523, 0.6094, 0.7523, 0.6406, 0.625, 0.5714, 0.6875, 0.5714, 0.6852, 0.5737, 0.6273, 0.5737, 0.6875, 0.5714, 0.6875, 0.6071, 0.6852, 0.6049, 0.6852, 0.5737, 0.6875, 0.6071, 0.625, 0.6071, 0.6273, 0.6049, 0.6852, 0.6049, 0.625, 0.6071, 0.625, 0.5714, 0.6273, 0.5737, 0.6273, 0.6049, 0.6875, 0.5714, 0.75, 0.5714, 0.7477, 0.5737, 0.6898, 0.5737, 0.75, 0.5714, 0.75, 0.6071, 0.7477, 0.6049, 0.7477, 0.5737, 0.75, 0.6071, 0.6875, 0.6071, 0.6898, 0.6049, 0.7477, 0.6049, 0.6875, 0.6071, 0.6875, 0.5714, 0.6898, 0.5737, 0.6898, 0.6049, 0.75, 0.5714, 0.8125, 0.5714, 0.8102, 0.5737, 0.7523, 0.5737, 0.8125, 0.5714, 0.8125, 0.6071, 0.8102, 0.6049, 0.8102, 0.5737, 0.8125, 0.6071, 0.75, 0.6071, 0.7523, 0.6049, 0.8102, 0.6049, 0.75, 0.6071, 0.75, 0.5714, 0.7523, 0.5737, 0.7523, 0.6049, 0.625, 0.5357, 0.6875, 0.5357, 0.6852, 0.538, 0.6273, 0.538, 0.6875, 0.5357, 0.6875, 0.5714, 0.6852, 0.5692, 0.6852, 0.538, 0.6875, 0.5714, 0.625, 0.5714, 0.6273, 0.5692, 0.6852, 0.5692, 0.625, 0.5714, 0.625, 0.5357, 0.6273, 0.538, 0.6273, 0.5692, 0.6875, 0.5357, 0.75, 0.5357, 0.7477, 0.538, 0.6898, 0.538, 0.75, 0.5357, 0.75, 0.5714, 0.7477, 0.5692, 0.7477, 0.538, 0.75, 0.5714, 0.6875, 0.5714, 0.6898, 0.5692, 0.7477, 0.5692, 0.6875, 0.5714, 0.6875, 0.5357, 0.6898, 0.538, 0.6898, 0.5692, 0.75, 0.5357, 0.8125, 0.5357, 0.8102, 0.538, 0.7523, 0.538, 0.8125, 0.5357, 0.8125, 0.5714, 0.8102, 0.5692, 0.8102, 0.538, 0.8125, 0.5714, 0.75, 0.5714, 0.7523, 0.5692, 0.8102, 0.5692, 0.75, 0.5714, 0.75, 0.5357, 0.7523, 0.538, 0.7523, 0.5692, 0.625, 0.5, 0.6875, 0.5, 0.6852, 0.5023, 0.6273, 0.5023, 0.6875, 0.5, 0.6875, 0.5357, 0.6852, 0.5334, 0.6852, 0.5023, 0.6875, 0.5357, 0.625, 0.5357, 0.6273, 0.5334, 0.6852, 0.5334, 0.625, 0.5357, 0.625, 0.5, 0.6273, 0.5023, 0.6273, 0.5334, 0.6875, 0.5, 0.75, 0.5, 0.7477, 0.5023, 0.6898, 0.5023, 0.75, 0.5, 0.75, 0.5357, 0.7477, 0.5334, 0.7477, 0.5023, 0.75, 0.5357, 0.6875, 0.5357, 0.6898, 0.5334, 0.7477, 0.5334, 0.6875, 0.5357, 0.6875, 0.5, 0.6898, 0.5023, 0.6898, 0.5334, 0.75, 0.5, 0.8125, 0.5, 0.8102, 0.5023, 0.7523, 0.5023, 0.8125, 0.5, 0.8125, 0.5357, 0.8102, 0.5334, 0.8102, 0.5023, 0.8125, 0.5357, 0.75, 0.5357, 0.7523, 0.5334, 0.8102, 0.5334, 0.75, 0.5357, 0.75, 0.5, 0.7523, 0.5023, 0.7523, 0.5334, 0.625, 0.7143, 0.6875, 0.7143, 0.6852, 0.7166, 0.6273, 0.7166, 0.6875, 0.7143, 0.6875, 0.75, 0.6852, 0.7477, 0.6852, 0.7166, 0.6875, 0.75, 0.625, 0.75, 0.6273, 0.7477, 0.6852, 0.7477, 0.625, 0.75, 0.625, 0.7143, 0.6273, 0.7166, 0.6273, 0.7477, 0.6875, 0.7143, 0.75, 0.7143, 0.7477, 0.7166, 0.6898, 0.7166, 0.75, 0.7143, 0.75, 0.75, 0.7477, 0.7477, 0.7477, 0.7166, 0.75, 0.75, 0.6875, 0.75, 0.6898, 0.7477, 0.7477, 0.7477, 0.6875, 0.75, 0.6875, 0.7143, 0.6898, 0.7166, 0.6898, 0.7477, 0.75, 0.7143, 0.8125, 0.7143, 0.8102, 0.7166, 0.7523, 0.7166, 0.8125, 0.7143, 0.8125, 0.75, 0.8102, 0.7477, 0.8102, 0.7166, 0.8125, 0.75, 0.75, 0.75, 0.7523, 0.7477, 0.8102, 0.7477, 0.75, 0.75, 0.75, 0.7143, 0.7523, 0.7166, 0.7523, 0.7477, 0.8148, 0.7166, 0.8727, 0.7166, 0.865, 0.7238, 0.8225, 0.7238, 0.8727, 0.7166, 0.8727, 0.7477, 0.865, 0.7405, 0.865, 0.7238, 0.8727, 0.7477, 0.8148, 0.7477, 0.8225, 0.7405, 0.865, 0.7405, 0.8148, 0.7477, 0.8148, 0.7166, 0.8225, 0.7238, 0.8225, 0.7405, 0.8148, 0.5023, 0.8727, 0.5023, 0.865, 0.5095, 0.8225, 0.5095, 0.8727, 0.5023, 0.8727, 0.5334, 0.865, 0.5262, 0.865, 0.5095, 0.8727, 0.5334, 0.8148, 0.5334, 0.8225, 0.5262, 0.865, 0.5262, 0.8148, 0.5334, 0.8148, 0.5023, 0.8225, 0.5095, 0.8225, 0.5262, 0.8148, 0.538, 0.8727, 0.538, 0.865, 0.5453, 0.8225, 0.5453, 0.8727, 0.538, 0.8727, 0.5692, 0.865, 0.5619, 0.865, 0.5453, 0.8727, 0.5692, 0.8148, 0.5692, 0.8225, 0.5619, 0.865, 0.5619, 0.8148, 0.5692, 0.8148, 0.538, 0.8225, 0.5453, 0.8225, 0.5619, 0.8148, 0.5737, 0.8727, 0.5737, 0.865, 0.581, 0.8225, 0.581, 0.8727, 0.5737, 0.8727, 0.6049, 0.865, 0.5976, 0.865, 0.581, 0.8727, 0.6049, 0.8148, 0.6049, 0.8225, 0.5976, 0.865, 0.5976, 0.8148, 0.6049, 0.8148, 0.5737, 0.8225, 0.581, 0.8225, 0.5976, 0.8148, 0.6094, 0.8727, 0.6094, 0.865, 0.6167, 0.8225, 0.6167, 0.8727, 0.6094, 0.8727, 0.6406, 0.865, 0.6333, 0.865, 0.6167, 0.8727, 0.6406, 0.8148, 0.6406, 0.8225, 0.6333, 0.865, 0.6333, 0.8148, 0.6406, 0.8148, 0.6094, 0.8225, 0.6167, 0.8225, 0.6333, 0.8148, 0.6451, 0.8727, 0.6451, 0.865, 0.6524, 0.8225, 0.6524, 0.8727, 0.6451, 0.8727, 0.6763, 0.865, 0.669, 0.865, 0.6524, 0.8727, 0.6763, 0.8148, 0.6763, 0.8225, 0.669, 0.865, 0.669, 0.8148, 0.6763, 0.8148, 0.6451, 0.8225, 0.6524, 0.8225, 0.669, 0.8148, 0.6808, 0.8727, 0.6808, 0.865, 0.6881, 0.8225, 0.6881, 0.8727, 0.6808, 0.8727, 0.712, 0.865, 0.7047, 0.865, 0.6881, 0.8727, 0.712, 0.8148, 0.712, 0.8225, 0.7047, 0.865, 0.7047, 0.8148, 0.712, 0.8148, 0.6808, 0.8225, 0.6881, 0.8225, 0.7047, 0.6273, 0.6808, 0.6852, 0.6808, 0.6775, 0.6881, 0.635, 0.6881, 0.6852, 0.6808, 0.6852, 0.712, 0.6775, 0.7047, 0.6775, 0.6881, 0.6852, 0.712, 0.6273, 0.712, 0.635, 0.7047, 0.6775, 0.7047, 0.6273, 0.712, 0.6273, 0.6808, 0.635, 0.6881, 0.635, 0.7047, 0.6898, 0.6808, 0.7477, 0.6808, 0.74, 0.6881, 0.6975, 0.6881, 0.7477, 0.6808, 0.7477, 0.712, 0.74, 0.7047, 0.74, 0.6881, 0.7477, 0.712, 0.6898, 0.712, 0.6975, 0.7047, 0.74, 0.7047, 0.6898, 0.712, 0.6898, 0.6808, 0.6975, 0.6881, 0.6975, 0.7047, 0.7523, 0.6808, 0.8102, 0.6808, 0.8025, 0.6881, 0.76, 0.6881, 0.8102, 0.6808, 0.8102, 0.712, 0.8025, 0.7047, 0.8025, 0.6881, 0.8102, 0.712, 0.7523, 0.712, 0.76, 0.7047, 0.8025, 0.7047, 0.7523, 0.712, 0.7523, 0.6808, 0.76, 0.6881, 0.76, 0.7047, 0.6273, 0.6451, 0.6852, 0.6451, 0.6775, 0.6524, 0.635, 0.6524, 0.6852, 0.6451, 0.6852, 0.6763, 0.6775, 0.669, 0.6775, 0.6524, 0.6852, 0.6763, 0.6273, 0.6763, 0.635, 0.669, 0.6775, 0.669, 0.6273, 0.6763, 0.6273, 0.6451, 0.635, 0.6524, 0.635, 0.669, 0.6898, 0.6451, 0.7477, 0.6451, 0.74, 0.6524, 0.6975, 0.6524, 0.7477, 0.6451, 0.7477, 0.6763, 0.74, 0.669, 0.74, 0.6524, 0.7477, 0.6763, 0.6898, 0.6763, 0.6975, 0.669, 0.74, 0.669, 0.6898, 0.6763, 0.6898, 0.6451, 0.6975, 0.6524, 0.6975, 0.669, 0.7523, 0.6451, 0.8102, 0.6451, 0.8025, 0.6524, 0.76, 0.6524, 0.8102, 0.6451, 0.8102, 0.6763, 0.8025, 0.669, 0.8025, 0.6524, 0.8102, 0.6763, 0.7523, 0.6763, 0.76, 0.669, 0.8025, 0.669, 0.7523, 0.6763, 0.7523, 0.6451, 0.76, 0.6524, 0.76, 0.669, 0.6273, 0.6094, 0.6852, 0.6094, 0.6775, 0.6167, 0.635, 0.6167, 0.6852, 0.6094, 0.6852, 0.6406, 0.6775, 0.6333, 0.6775, 0.6167, 0.6852, 0.6406, 0.6273, 0.6406, 0.635, 0.6333, 0.6775, 0.6333, 0.6273, 0.6406, 0.6273, 0.6094, 0.635, 0.6167, 0.635, 0.6333, 0.6898, 0.6094, 0.7477, 0.6094, 0.74, 0.6167, 0.6975, 0.6167, 0.7477, 0.6094, 0.7477, 0.6406, 0.74, 0.6333, 0.74, 0.6167, 0.7477, 0.6406, 0.6898, 0.6406, 0.6975, 0.6333, 0.74, 0.6333, 0.6898, 0.6406, 0.6898, 0.6094, 0.6975, 0.6167, 0.6975, 0.6333, 0.7523, 0.6094, 0.8102, 0.6094, 0.8025, 0.6167, 0.76, 0.6167, 0.8102, 0.6094, 0.8102, 0.6406, 0.8025, 0.6333, 0.8025, 0.6167, 0.8102, 0.6406, 0.7523, 0.6406, 0.76, 0.6333, 0.8025, 0.6333, 0.7523, 0.6406, 0.7523, 0.6094, 0.76, 0.6167, 0.76, 0.6333, 0.6273, 0.5737, 0.6852, 0.5737, 0.6775, 0.581, 0.635, 0.581, 0.6852, 0.5737, 0.6852, 0.6049, 0.6775, 0.5976, 0.6775, 0.581, 0.6852, 0.6049, 0.6273, 0.6049, 0.635, 0.5976, 0.6775, 0.5976, 0.6273, 0.6049, 0.6273, 0.5737, 0.635, 0.581, 0.635, 0.5976, 0.6898, 0.5737, 0.7477, 0.5737, 0.74, 0.581, 0.6975, 0.581, 0.7477, 0.5737, 0.7477, 0.6049, 0.74, 0.5976, 0.74, 0.581, 0.7477, 0.6049, 0.6898, 0.6049, 0.6975, 0.5976, 0.74, 0.5976, 0.6898, 0.6049, 0.6898, 0.5737, 0.6975, 0.581, 0.6975, 0.5976, 0.7523, 0.5737, 0.8102, 0.5737, 0.8025, 0.581, 0.76, 0.581, 0.8102, 0.5737, 0.8102, 0.6049, 0.8025, 0.5976, 0.8025, 0.581, 0.8102, 0.6049, 0.7523, 0.6049, 0.76, 0.5976, 0.8025, 0.5976, 0.7523, 0.6049, 0.7523, 0.5737, 0.76, 0.581, 0.76, 0.5976, 0.6273, 0.538, 0.6852, 0.538, 0.6775, 0.5453, 0.635, 0.5453, 0.6852, 0.538, 0.6852, 0.5692, 0.6775, 0.5619, 0.6775, 0.5453, 0.6852, 0.5692, 0.6273, 0.5692, 0.635, 0.5619, 0.6775, 0.5619, 0.6273, 0.5692, 0.6273, 0.538, 0.635, 0.5453, 0.635, 0.5619, 0.6898, 0.538, 0.7477, 0.538, 0.74, 0.5453, 0.6975, 0.5453, 0.7477, 0.538, 0.7477, 0.5692, 0.74, 0.5619, 0.74, 0.5453, 0.7477, 0.5692, 0.6898, 0.5692, 0.6975, 0.5619, 0.74, 0.5619, 0.6898, 0.5692, 0.6898, 0.538, 0.6975, 0.5453, 0.6975, 0.5619, 0.7523, 0.538, 0.8102, 0.538, 0.8025, 0.5453, 0.76, 0.5453, 0.8102, 0.538, 0.8102, 0.5692, 0.8025, 0.5619, 0.8025, 0.5453, 0.8102, 0.5692, 0.7523, 0.5692, 0.76, 0.5619, 0.8025, 0.5619, 0.7523, 0.5692, 0.7523, 0.538, 0.76, 0.5453, 0.76, 0.5619, 0.6273, 0.5023, 0.6852, 0.5023, 0.6775, 0.5095, 0.635, 0.5095, 0.6852, 0.5023, 0.6852, 0.5334, 0.6775, 0.5262, 0.6775, 0.5095, 0.6852, 0.5334, 0.6273, 0.5334, 0.635, 0.5262, 0.6775, 0.5262, 0.6273, 0.5334, 0.6273, 0.5023, 0.635, 0.5095, 0.635, 0.5262, 0.6898, 0.5023, 0.7477, 0.5023, 0.74, 0.5095, 0.6975, 0.5095, 0.7477, 0.5023, 0.7477, 0.5334, 0.74, 0.5262, 0.74, 0.5095, 0.7477, 0.5334, 0.6898, 0.5334, 0.6975, 0.5262, 0.74, 0.5262, 0.6898, 0.5334, 0.6898, 0.5023, 0.6975, 0.5095, 0.6975, 0.5262, 0.7523, 0.5023, 0.8102, 0.5023, 0.8025, 0.5095, 0.76, 0.5095, 0.8102, 0.5023, 0.8102, 0.5334, 0.8025, 0.5262, 0.8025, 0.5095, 0.8102, 0.5334, 0.7523, 0.5334, 0.76, 0.5262, 0.8025, 0.5262, 0.7523, 0.5334, 0.7523, 0.5023, 0.76, 0.5095, 0.76, 0.5262, 0.6273, 0.7166, 0.6852, 0.7166, 0.6775, 0.7238, 0.635, 0.7238, 0.6852, 0.7166, 0.6852, 0.7477, 0.6775, 0.7405, 0.6775, 0.7238, 0.6852, 0.7477, 0.6273, 0.7477, 0.635, 0.7405, 0.6775, 0.7405, 0.6273, 0.7477, 0.6273, 0.7166, 0.635, 0.7238, 0.635, 0.7405, 0.6898, 0.7166, 0.7477, 0.7166, 0.74, 0.7238, 0.6975, 0.7238, 0.7477, 0.7166, 0.7477, 0.7477, 0.74, 0.7405, 0.74, 0.7238, 0.7477, 0.7477, 0.6898, 0.7477, 0.6975, 0.7405, 0.74, 0.7405, 0.6898, 0.7477, 0.6898, 0.7166, 0.6975, 0.7238, 0.6975, 0.7405, 0.7523, 0.7166, 0.8102, 0.7166, 0.8025, 0.7238, 0.76, 0.7238, 0.8102, 0.7166, 0.8102, 0.7477, 0.8025, 0.7405, 0.8025, 0.7238, 0.8102, 0.7477, 0.7523, 0.7477, 0.76, 0.7405, 0.8025, 0.7405, 0.7523, 0.7477, 0.7523, 0.7166, 0.76, 0.7238, 0.76, 0.7405, 0.8225, 0.7238, 0.865, 0.7238, 0.865, 0.7405, 0.8225, 0.7405, 0.8225, 0.5095, 0.865, 0.5095, 0.865, 0.5262, 0.8225, 0.5262, 0.8225, 0.5453, 0.865, 0.5453, 0.865, 0.5619, 0.8225, 0.5619, 0.8225, 0.581, 0.865, 0.581, 0.865, 0.5976, 0.8225, 0.5976, 0.8225, 0.6167, 0.865, 0.6167, 0.865, 0.6333, 0.8225, 0.6333, 0.8225, 0.6524, 0.865, 0.6524, 0.865, 0.669, 0.8225, 0.669, 0.8225, 0.6881, 0.865, 0.6881, 0.865, 0.7047, 0.8225, 0.7047, 0.635, 0.6881, 0.6775, 0.6881, 0.6775, 0.7047, 0.635, 0.7047, 0.6975, 0.6881, 0.74, 0.6881, 0.74, 0.7047, 0.6975, 0.7047, 0.76, 0.6881, 0.8025, 0.6881, 0.8025, 0.7047, 0.76, 0.7047, 0.635, 0.6524, 0.6775, 0.6524, 0.6775, 0.669, 0.635, 0.669, 0.6975, 0.6524, 0.74, 0.6524, 0.74, 0.669, 0.6975, 0.669, 0.76, 0.6524, 0.8025, 0.6524, 0.8025, 0.669, 0.76, 0.669, 0.635, 0.6167, 0.6775, 0.6167, 0.6775, 0.6333, 0.635, 0.6333, 0.6975, 0.6167, 0.74, 0.6167, 0.74, 0.6333, 0.6975, 0.6333, 0.76, 0.6167, 0.8025, 0.6167, 0.8025, 0.6333, 0.76, 0.6333, 0.635, 0.581, 0.6775, 0.581, 0.6775, 0.5976, 0.635, 0.5976, 0.6975, 0.581, 0.74, 0.581, 0.74, 0.5976, 0.6975, 0.5976, 0.76, 0.581, 0.8025, 0.581, 0.8025, 0.5976, 0.76, 0.5976, 0.635, 0.5453, 0.6775, 0.5453, 0.6775, 0.5619, 0.635, 0.5619, 0.6975, 0.5453, 0.74, 0.5453, 0.74, 0.5619, 0.6975, 0.5619, 0.76, 0.5453, 0.8025, 0.5453, 0.8025, 0.5619, 0.76, 0.5619, 0.635, 0.5095, 0.6775, 0.5095, 0.6775, 0.5262, 0.635, 0.5262, 0.6975, 0.5095, 0.74, 0.5095, 0.74, 0.5262, 0.6975, 0.5262, 0.76, 0.5095, 0.8025, 0.5095, 0.8025, 0.5262, 0.76, 0.5262, 0.635, 0.7238, 0.6775, 0.7238, 0.6775, 0.7405, 0.635, 0.7405, 0.6975, 0.7238, 0.74, 0.7238, 0.74, 0.7405, 0.6975, 0.7405, 0.76, 0.7238, 0.8025, 0.7238, 0.8025, 0.7405, 0.76, 0.7405, 0.6775, 0.581, 0.6775, 0.5976, 0.6775, 0.5976, 0.6775, 0.581, 0.6775, 0.5976, 0.635, 0.5976, 0.635, 0.5976, 0.6775, 0.5976, 0.635, 0.6524, 0.6775, 0.6524, 0.6775, 0.6524, 0.635, 0.6524, 0.635, 0.669, 0.635, 0.6524, 0.635, 0.6524, 0.635, 0.669, 0.6975, 0.5095, 0.74, 0.5095, 0.74, 0.5095, 0.6975, 0.5095, 0.6775, 0.6524, 0.6775, 0.669, 0.6775, 0.669, 0.6775, 0.6524, 0.6975, 0.5262, 0.6975, 0.5095, 0.6975, 0.5095, 0.6975, 0.5262, 0.6775, 0.669, 0.635, 0.669, 0.635, 0.669, 0.6775, 0.669, 0.74, 0.5095, 0.74, 0.5262, 0.74, 0.5262, 0.74, 0.5095, 0.8225, 0.6167, 0.865, 0.6167, 0.865, 0.6167, 0.8225, 0.6167, 0.74, 0.5262, 0.6975, 0.5262, 0.6975, 0.5262, 0.74, 0.5262, 0.8225, 0.6333, 0.8225, 0.6167, 0.8225, 0.6167, 0.8225, 0.6333, 0.6975, 0.581, 0.74, 0.581, 0.74, 0.581, 0.6975, 0.581, 0.865, 0.6167, 0.865, 0.6333, 0.865, 0.6333, 0.865, 0.6167, 0.6975, 0.5976, 0.6975, 0.581, 0.6975, 0.581, 0.6975, 0.5976, 0.865, 0.6333, 0.8225, 0.6333, 0.8225, 0.6333, 0.865, 0.6333, 0.74, 0.581, 0.74, 0.5976, 0.74, 0.5976, 0.74, 0.581, 0.74, 0.5976, 0.6975, 0.5976, 0.6975, 0.5976, 0.74, 0.5976, 0.6975, 0.6524, 0.74, 0.6524, 0.74, 0.6524, 0.6975, 0.6524, 0.6975, 0.669, 0.6975, 0.6524, 0.6975, 0.6524, 0.6975, 0.669, 0.76, 0.5095, 0.8025, 0.5095, 0.8025, 0.5095, 0.76, 0.5095, 0.74, 0.6524, 0.74, 0.669, 0.74, 0.669, 0.74, 0.6524, 0.76, 0.5262, 0.76, 0.5095, 0.76, 0.5095, 0.76, 0.5262, 0.74, 0.669, 0.6975, 0.669, 0.6975, 0.669, 0.74, 0.669, 0.8025, 0.5095, 0.8025, 0.5262, 0.8025, 0.5262, 0.8025, 0.5095, 0.8225, 0.6524, 0.865, 0.6524, 0.865, 0.6524, 0.8225, 0.6524, 0.8025, 0.5262, 0.76, 0.5262, 0.76, 0.5262, 0.8025, 0.5262, 0.8225, 0.669, 0.8225, 0.6524, 0.8225, 0.6524, 0.8225, 0.669, 0.76, 0.581, 0.8025, 0.581, 0.8025, 0.581, 0.76, 0.581, 0.865, 0.6524, 0.865, 0.669, 0.865, 0.669, 0.865, 0.6524, 0.76, 0.5976, 0.76, 0.581, 0.76, 0.581, 0.76, 0.5976, 0.865, 0.669, 0.8225, 0.669, 0.8225, 0.669, 0.865, 0.669, 0.8025, 0.581, 0.8025, 0.5976, 0.8025, 0.5976, 0.8025, 0.581, 0.8025, 0.5976, 0.76, 0.5976, 0.76, 0.5976, 0.8025, 0.5976, 0.76, 0.6524, 0.8025, 0.6524, 0.8025, 0.6524, 0.76, 0.6524, 0.76, 0.669, 0.76, 0.6524, 0.76, 0.6524, 0.76, 0.669, 0.635, 0.7238, 0.6775, 0.7238, 0.6775, 0.7238, 0.635, 0.7238, 0.8025, 0.6524, 0.8025, 0.669, 0.8025, 0.669, 0.8025, 0.6524, 0.635, 0.7405, 0.635, 0.7238, 0.635, 0.7238, 0.635, 0.7405, 0.8025, 0.669, 0.76, 0.669, 0.76, 0.669, 0.8025, 0.669, 0.6775, 0.7238, 0.6775, 0.7405, 0.6775, 0.7405, 0.6775, 0.7238, 0.8225, 0.6881, 0.865, 0.6881, 0.865, 0.6881, 0.8225, 0.6881, 0.6775, 0.7405, 0.635, 0.7405, 0.635, 0.7405, 0.6775, 0.7405, 0.8225, 0.7047, 0.8225, 0.6881, 0.8225, 0.6881, 0.8225, 0.7047, 0.635, 0.5453, 0.6775, 0.5453, 0.6775, 0.5453, 0.635, 0.5453, 0.865, 0.6881, 0.865, 0.7047, 0.865, 0.7047, 0.865, 0.6881, 0.635, 0.5619, 0.635, 0.5453, 0.635, 0.5453, 0.635, 0.5619, 0.865, 0.7047, 0.8225, 0.7047, 0.8225, 0.7047, 0.865, 0.7047, 0.6775, 0.5453, 0.6775, 0.5619, 0.6775, 0.5619, 0.6775, 0.5453, 0.8225, 0.7238, 0.865, 0.7238, 0.865, 0.7238, 0.8225, 0.7238, 0.6775, 0.5619, 0.635, 0.5619, 0.635, 0.5619, 0.6775, 0.5619, 0.8225, 0.7405, 0.8225, 0.7238, 0.8225, 0.7238, 0.8225, 0.7405, 0.635, 0.6167, 0.6775, 0.6167, 0.6775, 0.6167, 0.635, 0.6167, 0.865, 0.7238, 0.865, 0.7405, 0.865, 0.7405, 0.865, 0.7238, 0.635, 0.6333, 0.635, 0.6167, 0.635, 0.6167, 0.635, 0.6333, 0.6975, 0.7238, 0.74, 0.7238, 0.74, 0.7238, 0.6975, 0.7238, 0.865, 0.7405, 0.8225, 0.7405, 0.8225, 0.7405, 0.865, 0.7405, 0.6775, 0.6167, 0.6775, 0.6333, 0.6775, 0.6333, 0.6775, 0.6167, 0.6975, 0.7405, 0.6975, 0.7238, 0.6975, 0.7238, 0.6975, 0.7405, 0.6775, 0.6333, 0.635, 0.6333, 0.635, 0.6333, 0.6775, 0.6333, 0.74, 0.7238, 0.74, 0.7405, 0.74, 0.7405, 0.74, 0.7238, 0.635, 0.6881, 0.6775, 0.6881, 0.6775, 0.6881, 0.635, 0.6881, 0.74, 0.7405, 0.6975, 0.7405, 0.6975, 0.7405, 0.74, 0.7405, 0.635, 0.7047, 0.635, 0.6881, 0.635, 0.6881, 0.635, 0.7047, 0.6975, 0.5453, 0.74, 0.5453, 0.74, 0.5453, 0.6975, 0.5453, 0.6775, 0.6881, 0.6775, 0.7047, 0.6775, 0.7047, 0.6775, 0.6881, 0.6975, 0.5619, 0.6975, 0.5453, 0.6975, 0.5453, 0.6975, 0.5619, 0.6775, 0.7047, 0.635, 0.7047, 0.635, 0.7047, 0.6775, 0.7047, 0.74, 0.5453, 0.74, 0.5619, 0.74, 0.5619, 0.74, 0.5453, 0.8225, 0.5095, 0.865, 0.5095, 0.865, 0.5095, 0.8225, 0.5095, 0.74, 0.5619, 0.6975, 0.5619, 0.6975, 0.5619, 0.74, 0.5619, 0.8225, 0.5262, 0.8225, 0.5095, 0.8225, 0.5095, 0.8225, 0.5262, 0.6975, 0.6167, 0.74, 0.6167, 0.74, 0.6167, 0.6975, 0.6167, 0.865, 0.5095, 0.865, 0.5262, 0.865, 0.5262, 0.865, 0.5095, 0.6975, 0.6333, 0.6975, 0.6167, 0.6975, 0.6167, 0.6975, 0.6333, 0.76, 0.7238, 0.8025, 0.7238, 0.8025, 0.7238, 0.76, 0.7238, 0.865, 0.5262, 0.8225, 0.5262, 0.8225, 0.5262, 0.865, 0.5262, 0.74, 0.6167, 0.74, 0.6333, 0.74, 0.6333, 0.74, 0.6167, 0.76, 0.7405, 0.76, 0.7238, 0.76, 0.7238, 0.76, 0.7405, 0.74, 0.6333, 0.6975, 0.6333, 0.6975, 0.6333, 0.74, 0.6333, 0.8025, 0.7238, 0.8025, 0.7405, 0.8025, 0.7405, 0.8025, 0.7238, 0.6975, 0.6881, 0.74, 0.6881, 0.74, 0.6881, 0.6975, 0.6881, 0.8025, 0.7405, 0.76, 0.7405, 0.76, 0.7405, 0.8025, 0.7405, 0.6975, 0.7047, 0.6975, 0.6881, 0.6975, 0.6881, 0.6975, 0.7047])
me_cube.materials.append(mat_chocolate)
me_cube.use_mirror_vertex_groups = False
me_cube.update()

# ---- objects
ob_cube = bpy.data.objects.new('Cube', me_cube)

# ---- transforms, parenting, visibility, modifiers, constraints
ob_cube.location = (0.0, 0.0, 0.0)
ob_cube.scale = (1.0, 1.723, 0.1)
ob_cube.lock_rotations_4d = False
ob_cube.empty_display_type = 'ARROWS'
ob_cube.lineart.crease_threshold = 0.0

# ---- collection membership
col_collection.objects.link(ob_cube)

# ---- scene / render settings (as saved in the file)
scene.frame_start = 1; scene.frame_end = 250; scene.frame_set(1)
scene.render.engine = 'BLENDER_EEVEE_NEXT'
scene.cycles.sampling_pattern = 'TABULATED_SOBOL'
bpy.context.view_layer.update()

# ---- added for rendering (the .blend has no active camera and no usable light): camera, sun
cam_auto = bpy.data.cameras.new('AutoCamera')
cam_auto.lens = 50.0
cam_auto.sensor_width = 36.0
cam_auto.clip_end = 1000.0
ob_auto_camera = bpy.data.objects.new('AutoCamera', cam_auto)
scene.collection.objects.link(ob_auto_camera)
ob_auto_camera.location = (3.69856, -4.43828, 3.01761)
ob_auto_camera.rotation_euler = (1.09748, -7.21219e-08, 0.694738)
scene.camera = ob_auto_camera
light_auto_sun = bpy.data.lights.new('AutoSun', 'SUN')
light_auto_sun.energy = 3.0
light_auto_sun.angle = 0.0523599
ob_auto_sun = bpy.data.objects.new('AutoSun', light_auto_sun)
scene.collection.objects.link(ob_auto_sun)
ob_auto_sun.rotation_euler = (0.872665, 0.174533, 0.523599)
bpy.context.view_layer.update()
